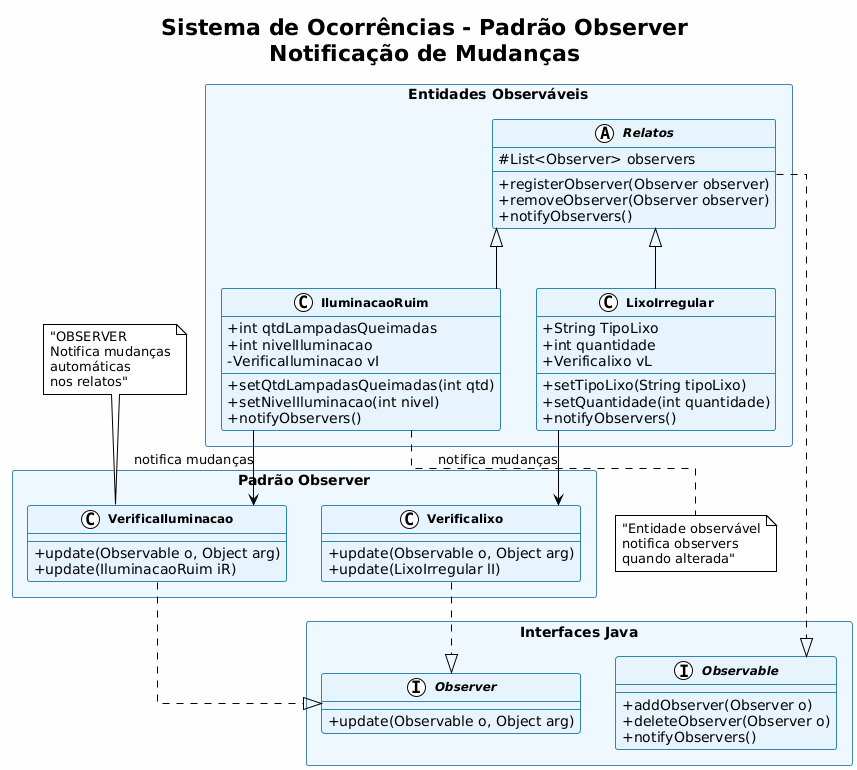

The diagram above was rendered by PlantUML. Its source (embedded in the PNG):
@startuml
!theme plain
skinparam classAttributeIconSize 0
skinparam classFontSize 12
skinparam classFontStyle bold
skinparam packageStyle rectangle
skinparam backgroundColor #FEFEFE
skinparam classBackgroundColor #E8F4FD
skinparam classBorderColor #2E86AB
skinparam packageBackgroundColor #F0F8FF
skinparam packageBorderColor #4682B4
skinparam linetype ortho

title Sistema de Ocorrências - Padrão Observer\nNotificação de Mudanças

package "Entidades Observáveis" {
    abstract class Relatos {
        # List<Observer> observers
        --
        + registerObserver(Observer observer)
        + removeObserver(Observer observer)
        + notifyObservers()
    }

    class IluminacaoRuim {
        + int qtdLampadasQueimadas
        + int nivelIluminacao
        - VerificaIluminacao vI
        --
        + setQtdLampadasQueimadas(int qtd)
        + setNivelIluminacao(int nivel)
        + notifyObservers()
    }

    class LixoIrregular {
        + String TipoLixo
        + int quantidade
        + Verificalixo vL
        --
        + setTipoLixo(String tipoLixo)
        + setQuantidade(int quantidade)
        + notifyObservers()
    }
}

package "Padrão Observer" {
    class VerificaIluminacao {
        --
        + update(Observable o, Object arg)
        + update(IluminacaoRuim iR)
    }

    class Verificalixo {
        --
        + update(Observable o, Object arg)
        + update(LixoIrregular lI)
    }
}

package "Interfaces Java" {
    interface Observer {
        + update(Observable o, Object arg)
    }

    interface Observable {
        + addObserver(Observer o)
        + deleteObserver(Observer o)
        + notifyObservers()
    }
}

' Herança
Relatos <|-- IluminacaoRuim
Relatos <|-- LixoIrregular

' Implementação
VerificaIluminacao ..|> Observer
Verificalixo ..|> Observer
Relatos ..|> Observable

' Relacionamentos Observer
IluminacaoRuim --> VerificaIluminacao : notifica mudanças
LixoIrregular --> Verificalixo : notifica mudanças

' Nota explicativa
note top of VerificaIluminacao : "OBSERVER\nNotifica mudanças\nautomáticas\nnos relatos"

note bottom of IluminacaoRuim : "Entidade observável\nnotifica observers\nquando alterada"
@enduml